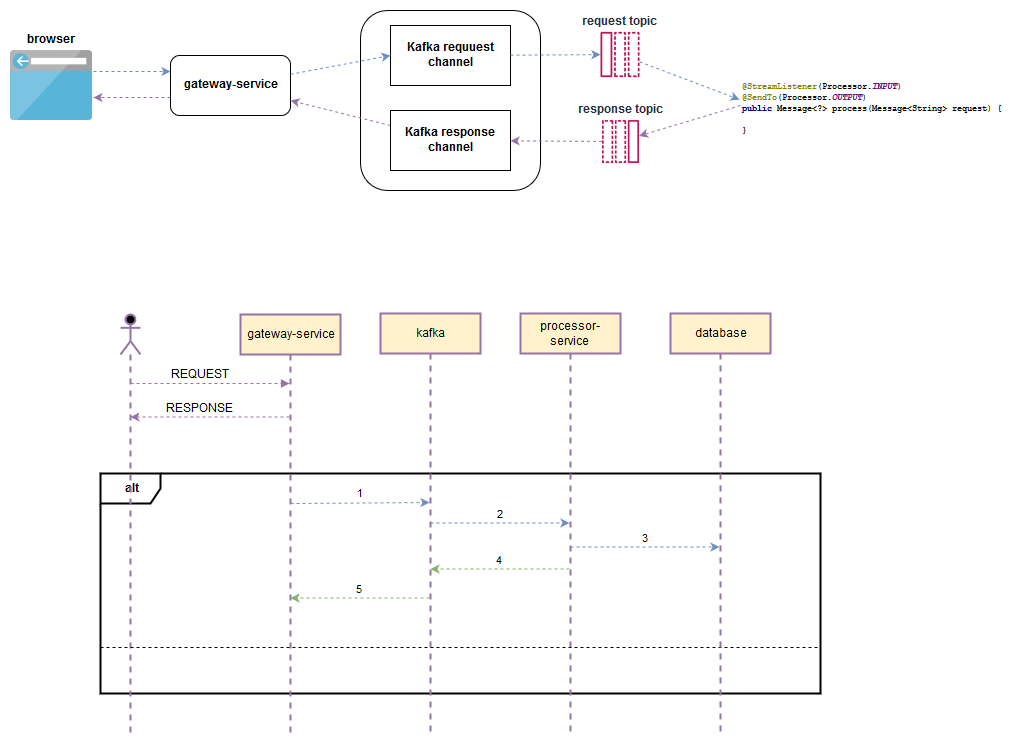

The diagram above was exported from draw.io. Its source (the exported page's mxGraphModel, read from the mxfile embedded in the PNG):
<mxGraphModel dx="1422" dy="743" grid="1" gridSize="10" guides="1" tooltips="1" connect="1" arrows="1" fold="1" page="1" pageScale="1" pageWidth="1100" pageHeight="850" background="#ffffff" math="0" shadow="0">
  <root>
    <mxCell id="0" />
    <mxCell id="1" parent="0" />
    <mxCell id="K7j2DATMYza6k2vRYnA5-5" value="&lt;b&gt;alt&lt;/b&gt;" style="shape=umlFrame;whiteSpace=wrap;html=1;strokeWidth=2;" parent="1" vertex="1">
      <mxGeometry x="170" y="503" width="720" height="220" as="geometry" />
    </mxCell>
    <mxCell id="K7j2DATMYza6k2vRYnA5-10" value="" style="shape=umlLifeline;participant=umlActor;perimeter=lifelinePerimeter;whiteSpace=wrap;html=1;container=1;collapsible=0;recursiveResize=0;verticalAlign=top;spacingTop=36;labelBackgroundColor=#ffffff;outlineConnect=0;strokeColor=#9673A6;strokeWidth=2;fillColor=#000000;" parent="1" vertex="1">
      <mxGeometry x="190" y="344" width="20" height="419" as="geometry" />
    </mxCell>
    <mxCell id="Xf7J7IBTh-pmP4IEIkwS-4" value="1" style="rounded=0;orthogonalLoop=1;jettySize=auto;html=1;dashed=1;strokeColor=#6c8ebf;fillColor=#dae8fc;verticalAlign=bottom;" parent="1" edge="1">
      <mxGeometry relative="1" as="geometry">
        <mxPoint x="360" y="533" as="sourcePoint" />
        <mxPoint x="499" y="532" as="targetPoint" />
      </mxGeometry>
    </mxCell>
    <mxCell id="Xf7J7IBTh-pmP4IEIkwS-9" style="edgeStyle=none;rounded=0;orthogonalLoop=1;jettySize=auto;html=1;dashed=1;strokeColor=#9673A6;" parent="1" edge="1">
      <mxGeometry relative="1" as="geometry">
        <mxPoint x="359" y="446.5" as="sourcePoint" />
        <mxPoint x="200" y="446.5" as="targetPoint" />
      </mxGeometry>
    </mxCell>
    <mxCell id="Xf7J7IBTh-pmP4IEIkwS-10" value="&amp;nbsp;&amp;nbsp;&amp;nbsp;&amp;nbsp;&amp;nbsp;&amp;nbsp;&amp;nbsp;&amp;nbsp; RESPONSE" style="text;html=1;resizable=0;points=[];align=center;verticalAlign=bottom;labelBackgroundColor=#ffffff;direction=south;" parent="Xf7J7IBTh-pmP4IEIkwS-9" vertex="1" connectable="0">
      <mxGeometry x="0.3459" y="1" relative="1" as="geometry">
        <mxPoint x="3" y="-1" as="offset" />
      </mxGeometry>
    </mxCell>
    <mxCell id="K7j2DATMYza6k2vRYnA5-11" value="gateway-service" style="shape=umlLifeline;perimeter=lifelinePerimeter;whiteSpace=wrap;html=1;container=1;collapsible=0;recursiveResize=0;outlineConnect=0;strokeColor=#9673A6;strokeWidth=2;fillColor=#fff2cc;" parent="1" vertex="1">
      <mxGeometry x="310" y="344" width="100" height="419" as="geometry" />
    </mxCell>
    <mxCell id="K7j2DATMYza6k2vRYnA5-12" value="" style="endArrow=block;endFill=1;html=1;edgeStyle=orthogonalEdgeStyle;align=left;verticalAlign=top;strokeColor=#9673A6;dashed=1;" parent="1" target="K7j2DATMYza6k2vRYnA5-11" edge="1">
      <mxGeometry x="-1" relative="1" as="geometry">
        <mxPoint x="200" y="413" as="sourcePoint" />
        <mxPoint x="310" y="413" as="targetPoint" />
        <Array as="points">
          <mxPoint x="270" y="413" />
          <mxPoint x="270" y="413" />
        </Array>
      </mxGeometry>
    </mxCell>
    <mxCell id="Xf7J7IBTh-pmP4IEIkwS-11" value="REQUEST" style="text;html=1;resizable=0;points=[];align=center;verticalAlign=bottom;labelBackgroundColor=#ffffff;" parent="K7j2DATMYza6k2vRYnA5-12" vertex="1" connectable="0">
      <mxGeometry x="-0.1195" y="-6" relative="1" as="geometry">
        <mxPoint x="-1" y="-6" as="offset" />
      </mxGeometry>
    </mxCell>
    <mxCell id="Xf7J7IBTh-pmP4IEIkwS-5" value="2" style="edgeStyle=none;rounded=0;orthogonalLoop=1;jettySize=auto;html=1;dashed=1;strokeColor=#6c8ebf;fillColor=#dae8fc;verticalAlign=bottom;" parent="1" source="K7j2DATMYza6k2vRYnA5-14" target="K7j2DATMYza6k2vRYnA5-15" edge="1">
      <mxGeometry relative="1" as="geometry" />
    </mxCell>
    <mxCell id="Xf7J7IBTh-pmP4IEIkwS-8" value="5" style="edgeStyle=none;rounded=0;orthogonalLoop=1;jettySize=auto;html=1;strokeColor=#82b366;dashed=1;fillColor=#d5e8d4;verticalAlign=bottom;" parent="1" edge="1">
      <mxGeometry relative="1" as="geometry">
        <mxPoint x="499" y="627.5" as="sourcePoint" />
        <mxPoint x="360" y="627.5" as="targetPoint" />
      </mxGeometry>
    </mxCell>
    <mxCell id="K7j2DATMYza6k2vRYnA5-14" value="kafka" style="shape=umlLifeline;perimeter=lifelinePerimeter;whiteSpace=wrap;html=1;container=1;collapsible=0;recursiveResize=0;outlineConnect=0;strokeColor=#9673A6;strokeWidth=2;fillColor=#fff2cc;" parent="1" vertex="1">
      <mxGeometry x="450" y="343" width="100" height="419" as="geometry" />
    </mxCell>
    <mxCell id="Xf7J7IBTh-pmP4IEIkwS-6" value="3" style="edgeStyle=none;rounded=0;orthogonalLoop=1;jettySize=auto;html=1;dashed=1;strokeColor=#6c8ebf;fillColor=#dae8fc;verticalAlign=bottom;" parent="1" edge="1">
      <mxGeometry relative="1" as="geometry">
        <mxPoint x="640" y="576.5" as="sourcePoint" />
        <mxPoint x="789" y="576.5" as="targetPoint" />
      </mxGeometry>
    </mxCell>
    <mxCell id="Xf7J7IBTh-pmP4IEIkwS-7" value="4" style="edgeStyle=none;rounded=0;orthogonalLoop=1;jettySize=auto;html=1;strokeColor=#82b366;dashed=1;fillColor=#d5e8d4;verticalAlign=bottom;" parent="1" edge="1">
      <mxGeometry relative="1" as="geometry">
        <mxPoint x="639" y="598.5" as="sourcePoint" />
        <mxPoint x="500" y="598.5" as="targetPoint" />
      </mxGeometry>
    </mxCell>
    <mxCell id="K7j2DATMYza6k2vRYnA5-15" value="processor-service" style="shape=umlLifeline;perimeter=lifelinePerimeter;whiteSpace=wrap;html=1;container=1;collapsible=0;recursiveResize=0;outlineConnect=0;strokeColor=#9673A6;strokeWidth=2;fillColor=#fff2cc;" parent="1" vertex="1">
      <mxGeometry x="590" y="343" width="100" height="419" as="geometry" />
    </mxCell>
    <mxCell id="K7j2DATMYza6k2vRYnA5-16" value="" style="line;strokeWidth=1;fillColor=none;align=left;verticalAlign=middle;spacingTop=-1;spacingLeft=3;spacingRight=3;rotatable=0;labelPosition=right;points=[];portConstraint=eastwest;dashed=1;" parent="1" vertex="1">
      <mxGeometry x="170" y="673" width="720" height="8" as="geometry" />
    </mxCell>
    <mxCell id="K7j2DATMYza6k2vRYnA5-17" value="database" style="shape=umlLifeline;perimeter=lifelinePerimeter;whiteSpace=wrap;html=1;container=1;collapsible=0;recursiveResize=0;outlineConnect=0;strokeColor=#9673A6;strokeWidth=2;fillColor=#fff2cc;" parent="1" vertex="1">
      <mxGeometry x="740" y="343" width="100" height="419" as="geometry" />
    </mxCell>
    <mxCell id="b-ZhMBhafSFqMuY-EZ2f-32" style="edgeStyle=none;rounded=0;orthogonalLoop=1;jettySize=auto;html=1;entryX=0;entryY=0.5;entryDx=0;entryDy=0;fontSize=9;fillColor=#dae8fc;strokeColor=#6c8ebf;dashed=1;" edge="1" parent="1">
      <mxGeometry relative="1" as="geometry">
        <mxPoint x="121" y="101" as="sourcePoint" />
        <mxPoint x="240" y="101" as="targetPoint" />
      </mxGeometry>
    </mxCell>
    <mxCell id="b-ZhMBhafSFqMuY-EZ2f-4" value="browser" style="aspect=fixed;html=1;perimeter=none;align=center;shadow=0;dashed=0;image;fontSize=12;image=img/lib/mscae/Browser.svg;fontStyle=1;verticalAlign=bottom;horizontal=1;labelPosition=center;verticalLabelPosition=top;" vertex="1" parent="1">
      <mxGeometry x="80" y="80" width="82" height="70" as="geometry" />
    </mxCell>
    <mxCell id="b-ZhMBhafSFqMuY-EZ2f-9" value="&lt;b&gt;gateway-service&lt;/b&gt;" style="rounded=1;whiteSpace=wrap;html=1;align=center;" vertex="1" parent="1">
      <mxGeometry x="240" y="85" width="120" height="60" as="geometry" />
    </mxCell>
    <mxCell id="b-ZhMBhafSFqMuY-EZ2f-10" value="" style="rounded=1;whiteSpace=wrap;html=1;align=center;" vertex="1" parent="1">
      <mxGeometry x="430" y="40" width="180" height="180" as="geometry" />
    </mxCell>
    <mxCell id="b-ZhMBhafSFqMuY-EZ2f-25" style="edgeStyle=none;rounded=0;orthogonalLoop=1;jettySize=auto;html=1;entryX=1;entryY=0.75;entryDx=0;entryDy=0;fontSize=9;fillColor=#e1d5e7;strokeColor=#9673a6;dashed=1;" edge="1" parent="1" source="b-ZhMBhafSFqMuY-EZ2f-11" target="b-ZhMBhafSFqMuY-EZ2f-9">
      <mxGeometry relative="1" as="geometry" />
    </mxCell>
    <mxCell id="b-ZhMBhafSFqMuY-EZ2f-11" value="&lt;b&gt;Kafka response channel&lt;/b&gt;" style="rounded=0;whiteSpace=wrap;html=1;align=center;" vertex="1" parent="1">
      <mxGeometry x="460" y="140" width="120" height="60" as="geometry" />
    </mxCell>
    <mxCell id="b-ZhMBhafSFqMuY-EZ2f-14" value="&lt;b&gt;Kafka requuest channel&lt;/b&gt;" style="rounded=0;whiteSpace=wrap;html=1;align=center;" vertex="1" parent="1">
      <mxGeometry x="460" y="55" width="120" height="60" as="geometry" />
    </mxCell>
    <mxCell id="b-ZhMBhafSFqMuY-EZ2f-28" style="edgeStyle=none;rounded=0;orthogonalLoop=1;jettySize=auto;html=1;fontSize=9;fillColor=#dae8fc;strokeColor=#6c8ebf;dashed=1;" edge="1" parent="1" source="b-ZhMBhafSFqMuY-EZ2f-14" target="b-ZhMBhafSFqMuY-EZ2f-15">
      <mxGeometry relative="1" as="geometry" />
    </mxCell>
    <mxCell id="b-ZhMBhafSFqMuY-EZ2f-30" style="edgeStyle=none;rounded=0;orthogonalLoop=1;jettySize=auto;html=1;entryX=-0.025;entryY=-0.05;entryDx=0;entryDy=0;entryPerimeter=0;fontSize=9;fillColor=#dae8fc;strokeColor=#6c8ebf;dashed=1;" edge="1" parent="1" source="b-ZhMBhafSFqMuY-EZ2f-15" target="b-ZhMBhafSFqMuY-EZ2f-17">
      <mxGeometry relative="1" as="geometry" />
    </mxCell>
    <mxCell id="b-ZhMBhafSFqMuY-EZ2f-15" value="&lt;b&gt;request topic&lt;/b&gt;" style="outlineConnect=0;fontColor=#232F3E;gradientColor=none;fillColor=#BC1356;strokeColor=none;dashed=0;verticalLabelPosition=top;verticalAlign=bottom;align=center;html=1;fontSize=12;fontStyle=0;aspect=fixed;pointerEvents=1;shape=mxgraph.aws4.topic;direction=north;labelPosition=center;" vertex="1" parent="1">
      <mxGeometry x="670" y="61" width="39" height="46" as="geometry" />
    </mxCell>
    <mxCell id="b-ZhMBhafSFqMuY-EZ2f-29" style="edgeStyle=none;rounded=0;orthogonalLoop=1;jettySize=auto;html=1;fontSize=9;fillColor=#e1d5e7;strokeColor=#9673a6;dashed=1;" edge="1" parent="1" source="b-ZhMBhafSFqMuY-EZ2f-16" target="b-ZhMBhafSFqMuY-EZ2f-11">
      <mxGeometry relative="1" as="geometry" />
    </mxCell>
    <mxCell id="b-ZhMBhafSFqMuY-EZ2f-31" style="edgeStyle=none;rounded=0;orthogonalLoop=1;jettySize=auto;html=1;fontSize=9;exitX=0;exitY=0.25;exitDx=0;exitDy=0;fillColor=#e1d5e7;strokeColor=#9673a6;dashed=1;" edge="1" parent="1" source="b-ZhMBhafSFqMuY-EZ2f-17" target="b-ZhMBhafSFqMuY-EZ2f-16">
      <mxGeometry relative="1" as="geometry" />
    </mxCell>
    <mxCell id="b-ZhMBhafSFqMuY-EZ2f-16" value="response topic" style="outlineConnect=0;fontColor=#232F3E;gradientColor=none;fillColor=#BC1356;strokeColor=none;dashed=0;verticalLabelPosition=top;verticalAlign=bottom;align=center;html=1;fontSize=12;fontStyle=1;aspect=fixed;pointerEvents=1;shape=mxgraph.aws4.topic;direction=south;labelPosition=center;" vertex="1" parent="1">
      <mxGeometry x="671.5" y="149" width="37" height="44" as="geometry" />
    </mxCell>
    <mxCell id="b-ZhMBhafSFqMuY-EZ2f-17" value="&lt;div style=&quot;font-size: 9px;&quot; align=&quot;left&quot;&gt;&lt;pre style=&quot;background-color: rgb(255, 255, 255); color: rgb(0, 0, 0); font-family: &amp;quot;courier new&amp;quot;; font-size: 9px;&quot;&gt;&lt;font style=&quot;font-size: 9px;&quot;&gt;&lt;span style=&quot;color: rgb(128, 128, 0); font-size: 9px;&quot;&gt;@StreamListener&lt;/span&gt;(Processor.&lt;span style=&quot;color: rgb(102, 14, 122); font-weight: bold; font-style: italic; font-size: 9px;&quot;&gt;INPUT&lt;/span&gt;)&lt;br style=&quot;font-size: 9px;&quot;&gt;&lt;span style=&quot;color: rgb(128, 128, 0); font-size: 9px;&quot;&gt;@SendTo&lt;/span&gt;(Processor.&lt;span style=&quot;color: rgb(102, 14, 122); font-weight: bold; font-style: italic; font-size: 9px;&quot;&gt;OUTPUT&lt;/span&gt;)&lt;br style=&quot;font-size: 9px;&quot;&gt;&lt;span style=&quot;color: rgb(0, 0, 128); font-weight: bold; font-size: 9px;&quot;&gt;public &lt;/span&gt;Message&amp;lt;?&amp;gt; process(Message&amp;lt;String&amp;gt; request) {&lt;br style=&quot;font-size: 9px;&quot;&gt;&lt;br style=&quot;font-size: 9px;&quot;&gt;}&lt;/font&gt;&lt;/pre&gt;&lt;/div&gt;" style="text;html=1;strokeColor=none;fillColor=none;align=left;verticalAlign=middle;whiteSpace=wrap;rounded=0;fontSize=9;" vertex="1" parent="1">
      <mxGeometry x="810" y="130" width="40" height="20" as="geometry" />
    </mxCell>
    <mxCell id="b-ZhMBhafSFqMuY-EZ2f-24" style="rounded=0;orthogonalLoop=1;jettySize=auto;html=1;entryX=0;entryY=0.5;entryDx=0;entryDy=0;fontSize=9;fillColor=#dae8fc;strokeColor=#6c8ebf;dashed=1;" edge="1" parent="1" source="b-ZhMBhafSFqMuY-EZ2f-9" target="b-ZhMBhafSFqMuY-EZ2f-14">
      <mxGeometry relative="1" as="geometry" />
    </mxCell>
    <mxCell id="b-ZhMBhafSFqMuY-EZ2f-26" style="edgeStyle=none;rounded=0;orthogonalLoop=1;jettySize=auto;html=1;exitX=0;exitY=0.5;exitDx=0;exitDy=0;fontSize=9;" edge="1" parent="1" source="b-ZhMBhafSFqMuY-EZ2f-11" target="b-ZhMBhafSFqMuY-EZ2f-11">
      <mxGeometry relative="1" as="geometry" />
    </mxCell>
    <mxCell id="b-ZhMBhafSFqMuY-EZ2f-27" style="edgeStyle=none;rounded=0;orthogonalLoop=1;jettySize=auto;html=1;exitX=0;exitY=0.5;exitDx=0;exitDy=0;fontSize=9;" edge="1" parent="1" source="b-ZhMBhafSFqMuY-EZ2f-11" target="b-ZhMBhafSFqMuY-EZ2f-11">
      <mxGeometry relative="1" as="geometry" />
    </mxCell>
    <mxCell id="b-ZhMBhafSFqMuY-EZ2f-35" style="edgeStyle=none;rounded=0;orthogonalLoop=1;jettySize=auto;html=1;entryX=0;entryY=0.75;entryDx=0;entryDy=0;fontSize=9;exitX=0;exitY=0.75;exitDx=0;exitDy=0;fillColor=#e1d5e7;strokeColor=#9673a6;dashed=1;" edge="1" parent="1">
      <mxGeometry relative="1" as="geometry">
        <mxPoint x="240" y="127" as="sourcePoint" />
        <mxPoint x="163" y="127" as="targetPoint" />
      </mxGeometry>
    </mxCell>
  </root>
</mxGraphModel>